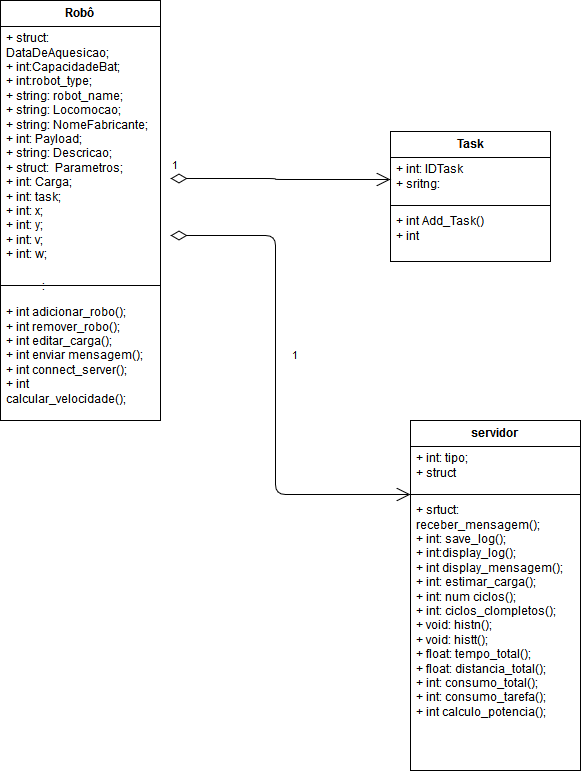

The diagram above was exported from draw.io. Its source (the exported page's mxGraphModel, read from the mxfile embedded in the PNG):
<mxGraphModel dx="1046" dy="526" grid="1" gridSize="10" guides="1" tooltips="1" connect="1" arrows="1" fold="1" page="1" pageScale="1" pageWidth="826" pageHeight="1169" background="#ffffff" math="0" shadow="0">
  <root>
    <mxCell id="0" />
    <mxCell id="1" parent="0" />
    <mxCell id="6" value="Robô" style="swimlane;html=1;fontStyle=1;align=center;verticalAlign=top;childLayout=stackLayout;horizontal=1;startSize=26;horizontalStack=0;resizeParent=1;resizeLast=0;collapsible=1;marginBottom=0;swimlaneFillColor=#ffffff;" vertex="1" parent="1">
      <mxGeometry x="150" y="36" width="160" height="420" as="geometry" />
    </mxCell>
    <mxCell id="7" value="+ struct: DataDeAquesicao;&lt;br&gt;+ int:CapacidadeBat;&lt;br&gt;+ int:robot_type;&lt;br&gt;+ string: robot_name;&lt;br&gt;+ string: Locomocao;&lt;br&gt;+ string: NomeFabricante;&lt;br&gt;+ int: Payload;&lt;br&gt;+ string: Descricao;&lt;br&gt;+ struct:&amp;nbsp; Parametros;&lt;br&gt;+ int: Carga;&lt;br&gt;+ int: task;&lt;br&gt;+ int: x;&lt;br&gt;+ int: y;&lt;br&gt;+ int: v;&lt;br&gt;+ int: w;&lt;br&gt;+ int: theta;&lt;br&gt;" style="text;html=1;strokeColor=none;fillColor=none;align=left;verticalAlign=top;spacingLeft=4;spacingRight=4;whiteSpace=wrap;overflow=hidden;rotatable=0;points=[[0,0.5],[1,0.5]];portConstraint=eastwest;" vertex="1" parent="6">
      <mxGeometry y="26" width="160" height="244" as="geometry" />
    </mxCell>
    <mxCell id="8" value="" style="line;html=1;strokeWidth=1;fillColor=none;align=left;verticalAlign=middle;spacingTop=-1;spacingLeft=3;spacingRight=3;rotatable=0;labelPosition=right;points=[];portConstraint=eastwest;" vertex="1" parent="6">
      <mxGeometry y="270" width="160" height="30" as="geometry" />
    </mxCell>
    <mxCell id="9" value="+ int adicionar_robo();&lt;br&gt;+ int remover_robo();&lt;br&gt;+ int editar_carga();&lt;br&gt;+ int enviar mensagem();&lt;br&gt;+ int connect_server();&lt;br&gt;+ int calcular_velocidade();&lt;br&gt;+ int update_values();" style="text;html=1;strokeColor=none;fillColor=none;align=left;verticalAlign=top;spacingLeft=4;spacingRight=4;whiteSpace=wrap;overflow=hidden;rotatable=0;points=[[0,0.5],[1,0.5]];portConstraint=eastwest;" vertex="1" parent="6">
      <mxGeometry y="300" width="160" height="120" as="geometry" />
    </mxCell>
    <mxCell id="19" value=":" style="text;html=1;" vertex="1" parent="1">
      <mxGeometry x="190" y="310" width="30" height="30" as="geometry" />
    </mxCell>
    <mxCell id="22" value="Task" style="swimlane;html=1;fontStyle=1;align=center;verticalAlign=top;childLayout=stackLayout;horizontal=1;startSize=26;horizontalStack=0;resizeParent=1;resizeLast=0;collapsible=1;marginBottom=0;swimlaneFillColor=#ffffff;" vertex="1" parent="1">
      <mxGeometry x="540" y="167" width="160" height="130" as="geometry" />
    </mxCell>
    <mxCell id="23" value="+ int: IDTask&lt;br&gt;+ sritng: Descricao" style="text;html=1;strokeColor=none;fillColor=none;align=left;verticalAlign=top;spacingLeft=4;spacingRight=4;whiteSpace=wrap;overflow=hidden;rotatable=0;points=[[0,0.5],[1,0.5]];portConstraint=eastwest;" vertex="1" parent="22">
      <mxGeometry y="26" width="160" height="44" as="geometry" />
    </mxCell>
    <mxCell id="24" value="" style="line;html=1;strokeWidth=1;fillColor=none;align=left;verticalAlign=middle;spacingTop=-1;spacingLeft=3;spacingRight=3;rotatable=0;labelPosition=right;points=[];portConstraint=eastwest;" vertex="1" parent="22">
      <mxGeometry y="70" width="160" height="8" as="geometry" />
    </mxCell>
    <mxCell id="25" value="+ int Add_Task()&lt;br&gt;+ int Rem_Task()&lt;br&gt;" style="text;html=1;strokeColor=none;fillColor=none;align=left;verticalAlign=top;spacingLeft=4;spacingRight=4;whiteSpace=wrap;overflow=hidden;rotatable=0;points=[[0,0.5],[1,0.5]];portConstraint=eastwest;" vertex="1" parent="22">
      <mxGeometry y="78" width="160" height="52" as="geometry" />
    </mxCell>
    <mxCell id="34" value="servidor&lt;br&gt;&lt;br&gt;" style="swimlane;html=1;fontStyle=1;align=center;verticalAlign=top;childLayout=stackLayout;horizontal=1;startSize=26;horizontalStack=0;resizeParent=1;resizeLast=0;collapsible=1;marginBottom=0;swimlaneFillColor=#ffffff;" vertex="1" parent="1">
      <mxGeometry x="560" y="456" width="170" height="350" as="geometry" />
    </mxCell>
    <mxCell id="35" value="+ int: tipo;&lt;br&gt;+ struct mensagem;" style="text;html=1;strokeColor=none;fillColor=none;align=left;verticalAlign=top;spacingLeft=4;spacingRight=4;whiteSpace=wrap;overflow=hidden;rotatable=0;points=[[0,0.5],[1,0.5]];portConstraint=eastwest;" vertex="1" parent="34">
      <mxGeometry y="26" width="170" height="44" as="geometry" />
    </mxCell>
    <mxCell id="36" value="" style="line;html=1;strokeWidth=1;fillColor=none;align=left;verticalAlign=middle;spacingTop=-1;spacingLeft=3;spacingRight=3;rotatable=0;labelPosition=right;points=[];portConstraint=eastwest;" vertex="1" parent="34">
      <mxGeometry y="70" width="170" height="8" as="geometry" />
    </mxCell>
    <mxCell id="37" value="+ srtuct: receber_mensagem();&lt;br&gt;+ int: save_log();&lt;br&gt;+ int:display_log();&lt;br&gt;+ int display_mensagem();&lt;br&gt;+ int: estimar_carga();&lt;br&gt;+ int: num ciclos();&lt;br&gt;+ int: ciclos_clompletos();&lt;br&gt;+ void: histn();&lt;br&gt;+ void: histt();&lt;br&gt;+ float: tempo_total();&lt;br&gt;+ float: distancia_total();&lt;br&gt;+ int: consumo_total();&lt;br&gt;+ int: consumo_tarefa();&lt;br&gt;+ int calculo_potencia();" style="text;html=1;strokeColor=none;fillColor=none;align=left;verticalAlign=top;spacingLeft=4;spacingRight=4;whiteSpace=wrap;overflow=hidden;rotatable=0;points=[[0,0.5],[1,0.5]];portConstraint=eastwest;" vertex="1" parent="34">
      <mxGeometry y="78" width="170" height="272" as="geometry" />
    </mxCell>
    <mxCell id="42" value="1" style="endArrow=open;html=1;endSize=12;startArrow=diamondThin;startSize=14;startFill=0;edgeStyle=orthogonalEdgeStyle;align=left;verticalAlign=bottom;exitX=1.063;exitY=0.623;exitPerimeter=0;" edge="1" parent="1" source="7">
      <mxGeometry x="-1" y="3" relative="1" as="geometry">
        <mxPoint x="360" y="214" as="sourcePoint" />
        <mxPoint x="540" y="215" as="targetPoint" />
        <Array as="points">
          <mxPoint x="425" y="214" />
          <mxPoint x="425" y="215" />
        </Array>
      </mxGeometry>
    </mxCell>
    <mxCell id="44" value="1" style="endArrow=open;html=1;endSize=12;startArrow=diamondThin;startSize=14;startFill=0;edgeStyle=orthogonalEdgeStyle;align=left;verticalAlign=bottom;exitX=1.063;exitY=0.623;exitPerimeter=0;" edge="1" parent="1">
      <mxGeometry x="320" y="271" as="geometry">
        <mxPoint x="320" y="271" as="sourcePoint" />
        <mxPoint x="560" y="530" as="targetPoint" />
        <Array as="points">
          <mxPoint x="425" y="271" />
          <mxPoint x="425" y="530" />
          <mxPoint x="550" y="530" />
        </Array>
      </mxGeometry>
    </mxCell>
  </root>
</mxGraphModel>